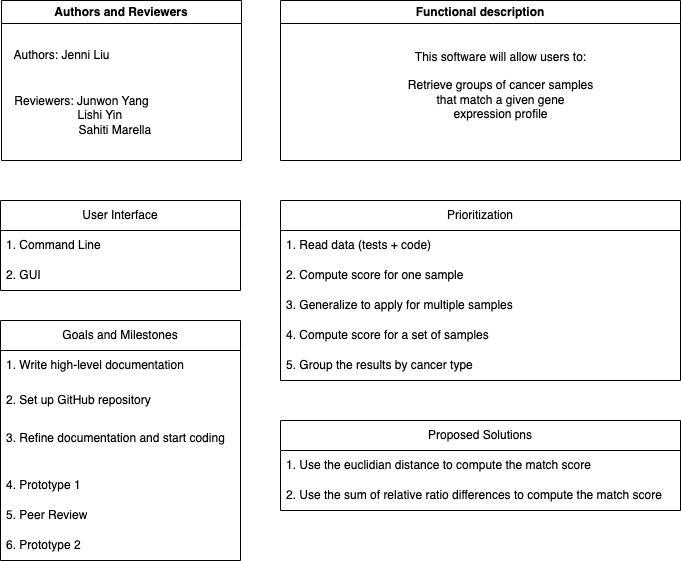

The diagram above was exported from draw.io. Its source (the exported page's mxGraphModel, read from the mxfile embedded in the PNG):
<mxGraphModel dx="984" dy="636" grid="1" gridSize="10" guides="1" tooltips="1" connect="1" arrows="1" fold="1" page="1" pageScale="1" pageWidth="827" pageHeight="1169" math="0" shadow="0">
  <root>
    <mxCell id="0" />
    <mxCell id="1" parent="0" />
    <mxCell id="tllS0muq9OJCjfdbSqRJ-1" value="Functional description" style="swimlane;whiteSpace=wrap;html=1;" parent="1" vertex="1">
      <mxGeometry x="360" y="80" width="400" height="160" as="geometry" />
    </mxCell>
    <mxCell id="tllS0muq9OJCjfdbSqRJ-2" value="This software will allow users to:&lt;br&gt;&lt;br&gt;Retrieve groups of cancer&amp;nbsp;samples &lt;br&gt;that match a given gene &lt;br&gt;expression profile" style="text;html=1;align=center;verticalAlign=middle;resizable=0;points=[];autosize=1;strokeColor=none;fillColor=none;" parent="tllS0muq9OJCjfdbSqRJ-1" vertex="1">
      <mxGeometry x="115" y="40" width="210" height="90" as="geometry" />
    </mxCell>
    <mxCell id="tllS0muq9OJCjfdbSqRJ-8" value="Authors and Reviewers" style="swimlane;whiteSpace=wrap;html=1;" parent="1" vertex="1">
      <mxGeometry x="81" y="80" width="240" height="160" as="geometry" />
    </mxCell>
    <mxCell id="tllS0muq9OJCjfdbSqRJ-9" value="Authors: Jenni Liu" style="text;html=1;align=center;verticalAlign=middle;resizable=0;points=[];autosize=1;strokeColor=none;fillColor=none;" parent="tllS0muq9OJCjfdbSqRJ-8" vertex="1">
      <mxGeometry y="40" width="120" height="30" as="geometry" />
    </mxCell>
    <mxCell id="tllS0muq9OJCjfdbSqRJ-10" value="Reviewers: Junwon Yang&lt;br&gt;&amp;nbsp; &amp;nbsp; &amp;nbsp; &amp;nbsp; &amp;nbsp; &amp;nbsp;Lishi Yin&lt;br&gt;&lt;span style=&quot;white-space: pre;&quot;&gt;&#09;&lt;/span&gt;&lt;span style=&quot;white-space: pre;&quot;&gt;&#09;&lt;/span&gt;&amp;nbsp; &amp;nbsp; Sahiti Marella" style="text;html=1;align=center;verticalAlign=middle;resizable=0;points=[];autosize=1;strokeColor=none;fillColor=none;" parent="tllS0muq9OJCjfdbSqRJ-8" vertex="1">
      <mxGeometry y="85" width="160" height="60" as="geometry" />
    </mxCell>
    <mxCell id="tllS0muq9OJCjfdbSqRJ-11" value="User Interface" style="swimlane;fontStyle=0;childLayout=stackLayout;horizontal=1;startSize=30;horizontalStack=0;resizeParent=1;resizeParentMax=0;resizeLast=0;collapsible=1;marginBottom=0;whiteSpace=wrap;html=1;" parent="1" vertex="1">
      <mxGeometry x="80" y="280" width="240" height="90" as="geometry" />
    </mxCell>
    <mxCell id="tllS0muq9OJCjfdbSqRJ-12" value="1. Command Line" style="text;strokeColor=none;fillColor=none;align=left;verticalAlign=middle;spacingLeft=4;spacingRight=4;overflow=hidden;points=[[0,0.5],[1,0.5]];portConstraint=eastwest;rotatable=0;whiteSpace=wrap;html=1;" parent="tllS0muq9OJCjfdbSqRJ-11" vertex="1">
      <mxGeometry y="30" width="240" height="30" as="geometry" />
    </mxCell>
    <mxCell id="tllS0muq9OJCjfdbSqRJ-13" value="2. GUI" style="text;strokeColor=none;fillColor=none;align=left;verticalAlign=middle;spacingLeft=4;spacingRight=4;overflow=hidden;points=[[0,0.5],[1,0.5]];portConstraint=eastwest;rotatable=0;whiteSpace=wrap;html=1;" parent="tllS0muq9OJCjfdbSqRJ-11" vertex="1">
      <mxGeometry y="60" width="240" height="30" as="geometry" />
    </mxCell>
    <mxCell id="tllS0muq9OJCjfdbSqRJ-15" value="Prioritization" style="swimlane;fontStyle=0;childLayout=stackLayout;horizontal=1;startSize=30;horizontalStack=0;resizeParent=1;resizeParentMax=0;resizeLast=0;collapsible=1;marginBottom=0;whiteSpace=wrap;html=1;" parent="1" vertex="1">
      <mxGeometry x="360" y="280" width="400" height="180" as="geometry" />
    </mxCell>
    <mxCell id="tllS0muq9OJCjfdbSqRJ-16" value="1. Read data (tests + code)" style="text;strokeColor=none;fillColor=none;align=left;verticalAlign=middle;spacingLeft=4;spacingRight=4;overflow=hidden;points=[[0,0.5],[1,0.5]];portConstraint=eastwest;rotatable=0;whiteSpace=wrap;html=1;" parent="tllS0muq9OJCjfdbSqRJ-15" vertex="1">
      <mxGeometry y="30" width="400" height="30" as="geometry" />
    </mxCell>
    <mxCell id="tllS0muq9OJCjfdbSqRJ-17" value="2. Compute score for one sample" style="text;strokeColor=none;fillColor=none;align=left;verticalAlign=middle;spacingLeft=4;spacingRight=4;overflow=hidden;points=[[0,0.5],[1,0.5]];portConstraint=eastwest;rotatable=0;whiteSpace=wrap;html=1;" parent="tllS0muq9OJCjfdbSqRJ-15" vertex="1">
      <mxGeometry y="60" width="400" height="30" as="geometry" />
    </mxCell>
    <mxCell id="tllS0muq9OJCjfdbSqRJ-18" value="3. Generalize to apply for multiple samples" style="text;strokeColor=none;fillColor=none;align=left;verticalAlign=middle;spacingLeft=4;spacingRight=4;overflow=hidden;points=[[0,0.5],[1,0.5]];portConstraint=eastwest;rotatable=0;whiteSpace=wrap;html=1;" parent="tllS0muq9OJCjfdbSqRJ-15" vertex="1">
      <mxGeometry y="90" width="400" height="30" as="geometry" />
    </mxCell>
    <mxCell id="tllS0muq9OJCjfdbSqRJ-30" value="4. Compute score for a set of samples" style="text;strokeColor=none;fillColor=none;align=left;verticalAlign=middle;spacingLeft=4;spacingRight=4;overflow=hidden;points=[[0,0.5],[1,0.5]];portConstraint=eastwest;rotatable=0;whiteSpace=wrap;html=1;" parent="tllS0muq9OJCjfdbSqRJ-15" vertex="1">
      <mxGeometry y="120" width="400" height="30" as="geometry" />
    </mxCell>
    <mxCell id="tllS0muq9OJCjfdbSqRJ-35" value="5. Group the results by cancer type" style="text;strokeColor=none;fillColor=none;align=left;verticalAlign=middle;spacingLeft=4;spacingRight=4;overflow=hidden;points=[[0,0.5],[1,0.5]];portConstraint=eastwest;rotatable=0;whiteSpace=wrap;html=1;" parent="tllS0muq9OJCjfdbSqRJ-15" vertex="1">
      <mxGeometry y="150" width="400" height="30" as="geometry" />
    </mxCell>
    <mxCell id="tllS0muq9OJCjfdbSqRJ-19" value="Goals and Milestones" style="swimlane;fontStyle=0;childLayout=stackLayout;horizontal=1;startSize=30;horizontalStack=0;resizeParent=1;resizeParentMax=0;resizeLast=0;collapsible=1;marginBottom=0;whiteSpace=wrap;html=1;" parent="1" vertex="1">
      <mxGeometry x="80" y="400" width="240" height="240" as="geometry" />
    </mxCell>
    <mxCell id="tllS0muq9OJCjfdbSqRJ-20" value="1. Write high-level documentation" style="text;strokeColor=none;fillColor=none;align=left;verticalAlign=middle;spacingLeft=4;spacingRight=4;overflow=hidden;points=[[0,0.5],[1,0.5]];portConstraint=eastwest;rotatable=0;whiteSpace=wrap;html=1;" parent="tllS0muq9OJCjfdbSqRJ-19" vertex="1">
      <mxGeometry y="30" width="240" height="30" as="geometry" />
    </mxCell>
    <mxCell id="tllS0muq9OJCjfdbSqRJ-21" value="2. Set up GitHub repository" style="text;strokeColor=none;fillColor=none;align=left;verticalAlign=middle;spacingLeft=4;spacingRight=4;overflow=hidden;points=[[0,0.5],[1,0.5]];portConstraint=eastwest;rotatable=0;whiteSpace=wrap;html=1;" parent="tllS0muq9OJCjfdbSqRJ-19" vertex="1">
      <mxGeometry y="60" width="240" height="40" as="geometry" />
    </mxCell>
    <mxCell id="tllS0muq9OJCjfdbSqRJ-22" value="3. Refine documentation and start coding&lt;br&gt;&amp;nbsp;" style="text;strokeColor=none;fillColor=none;align=left;verticalAlign=middle;spacingLeft=4;spacingRight=4;overflow=hidden;points=[[0,0.5],[1,0.5]];portConstraint=eastwest;rotatable=0;whiteSpace=wrap;html=1;" parent="tllS0muq9OJCjfdbSqRJ-19" vertex="1">
      <mxGeometry y="100" width="240" height="50" as="geometry" />
    </mxCell>
    <mxCell id="tllS0muq9OJCjfdbSqRJ-24" value="4. Prototype 1" style="text;strokeColor=none;fillColor=none;align=left;verticalAlign=middle;spacingLeft=4;spacingRight=4;overflow=hidden;points=[[0,0.5],[1,0.5]];portConstraint=eastwest;rotatable=0;whiteSpace=wrap;html=1;" parent="tllS0muq9OJCjfdbSqRJ-19" vertex="1">
      <mxGeometry y="150" width="240" height="30" as="geometry" />
    </mxCell>
    <mxCell id="tllS0muq9OJCjfdbSqRJ-28" value="5. Peer Review" style="text;strokeColor=none;fillColor=none;align=left;verticalAlign=middle;spacingLeft=4;spacingRight=4;overflow=hidden;points=[[0,0.5],[1,0.5]];portConstraint=eastwest;rotatable=0;whiteSpace=wrap;html=1;" parent="tllS0muq9OJCjfdbSqRJ-19" vertex="1">
      <mxGeometry y="180" width="240" height="30" as="geometry" />
    </mxCell>
    <mxCell id="tllS0muq9OJCjfdbSqRJ-27" value="6. Prototype 2" style="text;strokeColor=none;fillColor=none;align=left;verticalAlign=middle;spacingLeft=4;spacingRight=4;overflow=hidden;points=[[0,0.5],[1,0.5]];portConstraint=eastwest;rotatable=0;whiteSpace=wrap;html=1;" parent="tllS0muq9OJCjfdbSqRJ-19" vertex="1">
      <mxGeometry y="210" width="240" height="30" as="geometry" />
    </mxCell>
    <mxCell id="tllS0muq9OJCjfdbSqRJ-31" value="Proposed Solutions" style="swimlane;fontStyle=0;childLayout=stackLayout;horizontal=1;startSize=30;horizontalStack=0;resizeParent=1;resizeParentMax=0;resizeLast=0;collapsible=1;marginBottom=0;whiteSpace=wrap;html=1;" parent="1" vertex="1">
      <mxGeometry x="360" y="500" width="400" height="90" as="geometry" />
    </mxCell>
    <mxCell id="tllS0muq9OJCjfdbSqRJ-32" value="1. Use the euclidian distance to compute the match score" style="text;strokeColor=none;fillColor=none;align=left;verticalAlign=middle;spacingLeft=4;spacingRight=4;overflow=hidden;points=[[0,0.5],[1,0.5]];portConstraint=eastwest;rotatable=0;whiteSpace=wrap;html=1;" parent="tllS0muq9OJCjfdbSqRJ-31" vertex="1">
      <mxGeometry y="30" width="400" height="30" as="geometry" />
    </mxCell>
    <mxCell id="tllS0muq9OJCjfdbSqRJ-33" value="2. Use the sum of relative ratio differences to compute the match score" style="text;strokeColor=none;fillColor=none;align=left;verticalAlign=middle;spacingLeft=4;spacingRight=4;overflow=hidden;points=[[0,0.5],[1,0.5]];portConstraint=eastwest;rotatable=0;whiteSpace=wrap;html=1;" parent="tllS0muq9OJCjfdbSqRJ-31" vertex="1">
      <mxGeometry y="60" width="400" height="30" as="geometry" />
    </mxCell>
  </root>
</mxGraphModel>